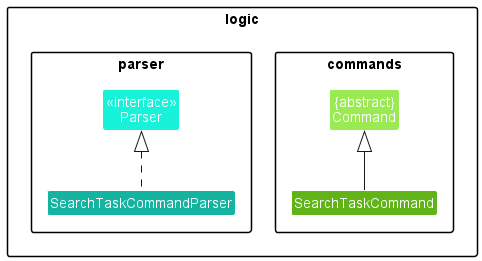

The diagram above was rendered by PlantUML. Its source (embedded in the PNG):
@startuml
'https://plantuml.com/class-diagram
!include style.puml

package logic {

package commands {
Class "{abstract}\nCommand" as Command #9AEA54
Class SearchTaskCommand #61B417 extends Command
}

package parser {
Class "<<interface>>\nParser" as Parser #18F2D8
Class SearchTaskCommandParser #15B4A1 implements Parser

}

@enduml